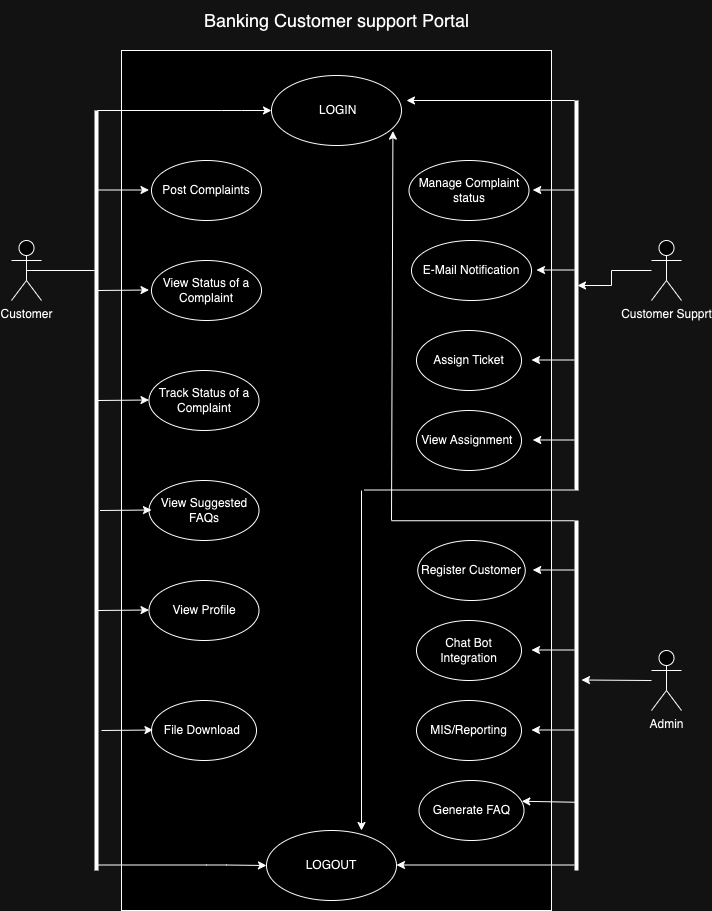

The diagram above was exported from draw.io. Its source (the exported page's mxGraphModel, read from the mxfile embedded in the PNG):
<mxGraphModel dx="954" dy="642" grid="1" gridSize="10" guides="1" tooltips="1" connect="1" arrows="1" fold="1" page="1" pageScale="1" pageWidth="850" pageHeight="1100" math="0" shadow="0">
  <root>
    <mxCell id="0" />
    <mxCell id="1" parent="0" />
    <mxCell id="zrlFu8bnIT7Q7-JN_Gw2-1" value="Customer" style="shape=umlActor;verticalLabelPosition=bottom;verticalAlign=top;html=1;" parent="1" vertex="1">
      <mxGeometry x="30" y="680" width="30" height="60" as="geometry" />
    </mxCell>
    <mxCell id="zrlFu8bnIT7Q7-JN_Gw2-2" value="" style="html=1;points=[[0,0,0,0,5],[0,1,0,0,-5],[1,0,0,0,5],[1,1,0,0,-5]];perimeter=orthogonalPerimeter;outlineConnect=0;targetShapes=umlLifeline;portConstraint=eastwest;newEdgeStyle={&quot;curved&quot;:0,&quot;rounded&quot;:0};" parent="1" vertex="1">
      <mxGeometry x="140" y="490" width="430" height="860" as="geometry" />
    </mxCell>
    <mxCell id="zrlFu8bnIT7Q7-JN_Gw2-4" value="" style="endArrow=none;html=1;rounded=0;exitX=0.5;exitY=0.5;exitDx=0;exitDy=0;exitPerimeter=0;" parent="1" source="zrlFu8bnIT7Q7-JN_Gw2-1" edge="1" target="zrlFu8bnIT7Q7-JN_Gw2-6">
      <mxGeometry width="50" height="50" relative="1" as="geometry">
        <mxPoint x="50" y="709.5" as="sourcePoint" />
        <mxPoint x="120" y="709.5" as="targetPoint" />
        <Array as="points" />
      </mxGeometry>
    </mxCell>
    <mxCell id="zrlFu8bnIT7Q7-JN_Gw2-6" value="" style="line;strokeWidth=4;direction=south;html=1;perimeter=backbonePerimeter;points=[];outlineConnect=0;" parent="1" vertex="1">
      <mxGeometry x="110" y="550" width="10" height="760" as="geometry" />
    </mxCell>
    <mxCell id="zrlFu8bnIT7Q7-JN_Gw2-7" value="&amp;nbsp;LOGIN" style="ellipse;whiteSpace=wrap;html=1;" parent="1" vertex="1">
      <mxGeometry x="290" y="515" width="130" height="70" as="geometry" />
    </mxCell>
    <mxCell id="zrlFu8bnIT7Q7-JN_Gw2-8" value="" style="endArrow=classic;html=1;rounded=0;" parent="1" edge="1" source="zrlFu8bnIT7Q7-JN_Gw2-6">
      <mxGeometry width="50" height="50" relative="1" as="geometry">
        <mxPoint x="130" y="550" as="sourcePoint" />
        <mxPoint x="290" y="550" as="targetPoint" />
        <Array as="points">
          <mxPoint x="240" y="550" />
          <mxPoint x="260" y="550" />
        </Array>
      </mxGeometry>
    </mxCell>
    <mxCell id="zrlFu8bnIT7Q7-JN_Gw2-14" value="Post Complaints" style="ellipse;whiteSpace=wrap;html=1;" parent="1" vertex="1">
      <mxGeometry x="170" y="600" width="110" height="60" as="geometry" />
    </mxCell>
    <mxCell id="zrlFu8bnIT7Q7-JN_Gw2-15" value="View Status of a Complaint" style="ellipse;whiteSpace=wrap;html=1;" parent="1" vertex="1">
      <mxGeometry x="170" y="700" width="110" height="60" as="geometry" />
    </mxCell>
    <mxCell id="zrlFu8bnIT7Q7-JN_Gw2-16" value="Track Status of a Complaint" style="ellipse;whiteSpace=wrap;html=1;" parent="1" vertex="1">
      <mxGeometry x="167.5" y="810" width="110" height="60" as="geometry" />
    </mxCell>
    <mxCell id="zrlFu8bnIT7Q7-JN_Gw2-17" value="View Suggested FAQs" style="ellipse;whiteSpace=wrap;html=1;" parent="1" vertex="1">
      <mxGeometry x="167.5" y="920" width="110" height="60" as="geometry" />
    </mxCell>
    <mxCell id="zrlFu8bnIT7Q7-JN_Gw2-18" value="View Profile" style="ellipse;whiteSpace=wrap;html=1;" parent="1" vertex="1">
      <mxGeometry x="167.5" y="1020" width="110" height="60" as="geometry" />
    </mxCell>
    <mxCell id="n86M6ECrLLZ45_Zjx_Xr-5" value="" style="edgeStyle=orthogonalEdgeStyle;rounded=0;orthogonalLoop=1;jettySize=auto;html=1;" parent="1" source="n86M6ECrLLZ45_Zjx_Xr-1" edge="1" target="F0OflaFf8eVNzs5Rd4bH-9">
      <mxGeometry relative="1" as="geometry">
        <mxPoint x="580" y="780" as="targetPoint" />
        <Array as="points">
          <mxPoint x="630" y="710" />
          <mxPoint x="630" y="725" />
        </Array>
      </mxGeometry>
    </mxCell>
    <mxCell id="n86M6ECrLLZ45_Zjx_Xr-1" value="Customer Supprt" style="shape=umlActor;verticalLabelPosition=bottom;verticalAlign=top;html=1;outlineConnect=0;" parent="1" vertex="1">
      <mxGeometry x="670" y="680" width="30" height="60" as="geometry" />
    </mxCell>
    <mxCell id="jvNQ2-BPEp6ILdZIXppI-2" value="Manage Complaint status" style="ellipse;whiteSpace=wrap;html=1;" parent="1" vertex="1">
      <mxGeometry x="427.5" y="600" width="120" height="60" as="geometry" />
    </mxCell>
    <mxCell id="jvNQ2-BPEp6ILdZIXppI-4" value="E-Mail Notification" style="ellipse;whiteSpace=wrap;html=1;" parent="1" vertex="1">
      <mxGeometry x="430" y="680" width="120" height="60" as="geometry" />
    </mxCell>
    <mxCell id="F0OflaFf8eVNzs5Rd4bH-9" value="" style="line;strokeWidth=4;direction=south;html=1;perimeter=backbonePerimeter;points=[];outlineConnect=0;" vertex="1" parent="1">
      <mxGeometry x="590" y="540" width="10" height="390" as="geometry" />
    </mxCell>
    <mxCell id="F0OflaFf8eVNzs5Rd4bH-10" value="LOGOUT" style="ellipse;whiteSpace=wrap;html=1;" vertex="1" parent="1">
      <mxGeometry x="285" y="1270" width="130" height="70" as="geometry" />
    </mxCell>
    <mxCell id="F0OflaFf8eVNzs5Rd4bH-11" value="" style="endArrow=classic;html=1;rounded=0;entryX=0;entryY=0.5;entryDx=0;entryDy=0;" edge="1" parent="1" target="F0OflaFf8eVNzs5Rd4bH-10">
      <mxGeometry width="50" height="50" relative="1" as="geometry">
        <mxPoint x="116" y="1304.5" as="sourcePoint" />
        <mxPoint x="275" y="1304.5" as="targetPoint" />
        <Array as="points">
          <mxPoint x="225" y="1304.5" />
          <mxPoint x="245" y="1304.5" />
        </Array>
      </mxGeometry>
    </mxCell>
    <mxCell id="F0OflaFf8eVNzs5Rd4bH-17" value="Banking Customer support Portal" style="text;html=1;align=center;verticalAlign=middle;resizable=0;points=[];autosize=1;strokeColor=none;fillColor=none;fontSize=18;" vertex="1" parent="1">
      <mxGeometry x="210" y="440" width="290" height="40" as="geometry" />
    </mxCell>
    <mxCell id="F0OflaFf8eVNzs5Rd4bH-20" value="Assign Ticket" style="ellipse;whiteSpace=wrap;html=1;" vertex="1" parent="1">
      <mxGeometry x="435" y="770" width="105" height="60" as="geometry" />
    </mxCell>
    <mxCell id="F0OflaFf8eVNzs5Rd4bH-21" value="View Assignment&amp;nbsp;" style="ellipse;whiteSpace=wrap;html=1;" vertex="1" parent="1">
      <mxGeometry x="435" y="850" width="105" height="60" as="geometry" />
    </mxCell>
    <mxCell id="F0OflaFf8eVNzs5Rd4bH-22" value="Admin" style="shape=umlActor;verticalLabelPosition=bottom;verticalAlign=top;html=1;outlineConnect=0;" vertex="1" parent="1">
      <mxGeometry x="670" y="1090" width="30" height="60" as="geometry" />
    </mxCell>
    <mxCell id="F0OflaFf8eVNzs5Rd4bH-24" value="" style="line;strokeWidth=4;direction=south;html=1;perimeter=backbonePerimeter;points=[];outlineConnect=0;" vertex="1" parent="1">
      <mxGeometry x="590" y="960" width="10" height="350" as="geometry" />
    </mxCell>
    <mxCell id="F0OflaFf8eVNzs5Rd4bH-25" value="Generate FAQ" style="ellipse;whiteSpace=wrap;html=1;" vertex="1" parent="1">
      <mxGeometry x="437.5" y="1220" width="105" height="60" as="geometry" />
    </mxCell>
    <mxCell id="F0OflaFf8eVNzs5Rd4bH-26" value="Chat Bot Integration" style="ellipse;whiteSpace=wrap;html=1;" vertex="1" parent="1">
      <mxGeometry x="435" y="1060" width="105" height="60" as="geometry" />
    </mxCell>
    <mxCell id="F0OflaFf8eVNzs5Rd4bH-27" value="MIS/Reporting" style="ellipse;whiteSpace=wrap;html=1;" vertex="1" parent="1">
      <mxGeometry x="435" y="1140" width="105" height="60" as="geometry" />
    </mxCell>
    <mxCell id="F0OflaFf8eVNzs5Rd4bH-28" value="File Download&amp;nbsp;" style="ellipse;whiteSpace=wrap;html=1;" vertex="1" parent="1">
      <mxGeometry x="170" y="1140" width="105" height="60" as="geometry" />
    </mxCell>
    <mxCell id="F0OflaFf8eVNzs5Rd4bH-29" value="" style="endArrow=classic;html=1;rounded=0;" edge="1" parent="1">
      <mxGeometry width="50" height="50" relative="1" as="geometry">
        <mxPoint x="670" y="1120" as="sourcePoint" />
        <mxPoint x="600" y="1119.5" as="targetPoint" />
      </mxGeometry>
    </mxCell>
    <mxCell id="Y9CvOfK5cVozKw4Mj0Gs-5" value="Register Customer" style="ellipse;whiteSpace=wrap;html=1;" vertex="1" parent="1">
      <mxGeometry x="436.25" y="980" width="107.5" height="60" as="geometry" />
    </mxCell>
    <mxCell id="Y9CvOfK5cVozKw4Mj0Gs-6" value="" style="endArrow=classic;html=1;rounded=0;" edge="1" parent="1" source="zrlFu8bnIT7Q7-JN_Gw2-6">
      <mxGeometry width="50" height="50" relative="1" as="geometry">
        <mxPoint x="127.5" y="630" as="sourcePoint" />
        <mxPoint x="167.5" y="629.5" as="targetPoint" />
      </mxGeometry>
    </mxCell>
    <mxCell id="Y9CvOfK5cVozKw4Mj0Gs-8" value="" style="endArrow=classic;html=1;rounded=0;" edge="1" parent="1">
      <mxGeometry width="50" height="50" relative="1" as="geometry">
        <mxPoint x="116" y="730" as="sourcePoint" />
        <mxPoint x="167.5" y="729.5" as="targetPoint" />
      </mxGeometry>
    </mxCell>
    <mxCell id="Y9CvOfK5cVozKw4Mj0Gs-9" value="" style="endArrow=classic;html=1;rounded=0;" edge="1" parent="1">
      <mxGeometry width="50" height="50" relative="1" as="geometry">
        <mxPoint x="116" y="840" as="sourcePoint" />
        <mxPoint x="167.5" y="839.5" as="targetPoint" />
      </mxGeometry>
    </mxCell>
    <mxCell id="Y9CvOfK5cVozKw4Mj0Gs-10" value="" style="endArrow=classic;html=1;rounded=0;" edge="1" parent="1">
      <mxGeometry width="50" height="50" relative="1" as="geometry">
        <mxPoint x="118.5" y="950" as="sourcePoint" />
        <mxPoint x="170" y="949.5" as="targetPoint" />
      </mxGeometry>
    </mxCell>
    <mxCell id="Y9CvOfK5cVozKw4Mj0Gs-11" value="" style="endArrow=classic;html=1;rounded=0;" edge="1" parent="1">
      <mxGeometry width="50" height="50" relative="1" as="geometry">
        <mxPoint x="116" y="1050" as="sourcePoint" />
        <mxPoint x="167.5" y="1049.5" as="targetPoint" />
      </mxGeometry>
    </mxCell>
    <mxCell id="Y9CvOfK5cVozKw4Mj0Gs-13" value="" style="endArrow=classic;html=1;rounded=0;" edge="1" parent="1">
      <mxGeometry width="50" height="50" relative="1" as="geometry">
        <mxPoint x="120" y="1170" as="sourcePoint" />
        <mxPoint x="171.5" y="1169.5" as="targetPoint" />
      </mxGeometry>
    </mxCell>
    <mxCell id="Y9CvOfK5cVozKw4Mj0Gs-15" value="" style="endArrow=classic;html=1;rounded=0;" edge="1" parent="1" source="F0OflaFf8eVNzs5Rd4bH-9">
      <mxGeometry width="50" height="50" relative="1" as="geometry">
        <mxPoint x="581.25" y="629.5" as="sourcePoint" />
        <mxPoint x="551.25" y="629.5" as="targetPoint" />
      </mxGeometry>
    </mxCell>
    <mxCell id="Y9CvOfK5cVozKw4Mj0Gs-18" value="" style="endArrow=classic;html=1;rounded=0;" edge="1" parent="1" source="F0OflaFf8eVNzs5Rd4bH-9">
      <mxGeometry width="50" height="50" relative="1" as="geometry">
        <mxPoint x="585" y="709.5" as="sourcePoint" />
        <mxPoint x="555" y="709.5" as="targetPoint" />
      </mxGeometry>
    </mxCell>
    <mxCell id="Y9CvOfK5cVozKw4Mj0Gs-20" value="" style="endArrow=classic;html=1;rounded=0;" edge="1" parent="1" source="F0OflaFf8eVNzs5Rd4bH-9">
      <mxGeometry width="50" height="50" relative="1" as="geometry">
        <mxPoint x="580" y="799.5" as="sourcePoint" />
        <mxPoint x="550" y="799.5" as="targetPoint" />
      </mxGeometry>
    </mxCell>
    <mxCell id="Y9CvOfK5cVozKw4Mj0Gs-21" value="" style="endArrow=classic;html=1;rounded=0;" edge="1" parent="1" source="F0OflaFf8eVNzs5Rd4bH-9">
      <mxGeometry width="50" height="50" relative="1" as="geometry">
        <mxPoint x="581.25" y="879.5" as="sourcePoint" />
        <mxPoint x="551.25" y="879.5" as="targetPoint" />
      </mxGeometry>
    </mxCell>
    <mxCell id="Y9CvOfK5cVozKw4Mj0Gs-22" value="" style="endArrow=classic;html=1;rounded=0;" edge="1" parent="1" source="F0OflaFf8eVNzs5Rd4bH-24">
      <mxGeometry width="50" height="50" relative="1" as="geometry">
        <mxPoint x="581.25" y="1009.5" as="sourcePoint" />
        <mxPoint x="551.25" y="1009.5" as="targetPoint" />
      </mxGeometry>
    </mxCell>
    <mxCell id="Y9CvOfK5cVozKw4Mj0Gs-23" value="" style="endArrow=classic;html=1;rounded=0;" edge="1" parent="1" source="F0OflaFf8eVNzs5Rd4bH-24">
      <mxGeometry width="50" height="50" relative="1" as="geometry">
        <mxPoint x="580" y="1089.5" as="sourcePoint" />
        <mxPoint x="550" y="1089.5" as="targetPoint" />
      </mxGeometry>
    </mxCell>
    <mxCell id="Y9CvOfK5cVozKw4Mj0Gs-24" value="" style="endArrow=classic;html=1;rounded=0;" edge="1" parent="1" source="F0OflaFf8eVNzs5Rd4bH-24">
      <mxGeometry width="50" height="50" relative="1" as="geometry">
        <mxPoint x="580" y="1169.5" as="sourcePoint" />
        <mxPoint x="550" y="1169.5" as="targetPoint" />
      </mxGeometry>
    </mxCell>
    <mxCell id="Y9CvOfK5cVozKw4Mj0Gs-25" value="" style="endArrow=classic;html=1;rounded=0;exitX=0.805;exitY=0.6;exitDx=0;exitDy=0;exitPerimeter=0;entryX=0.979;entryY=0.346;entryDx=0;entryDy=0;entryPerimeter=0;" edge="1" parent="1" source="F0OflaFf8eVNzs5Rd4bH-24" target="F0OflaFf8eVNzs5Rd4bH-25">
      <mxGeometry width="50" height="50" relative="1" as="geometry">
        <mxPoint x="577.5" y="1249.5" as="sourcePoint" />
        <mxPoint x="547.5" y="1249.5" as="targetPoint" />
      </mxGeometry>
    </mxCell>
    <mxCell id="Y9CvOfK5cVozKw4Mj0Gs-29" value="" style="endArrow=none;html=1;rounded=0;" edge="1" parent="1" target="F0OflaFf8eVNzs5Rd4bH-24">
      <mxGeometry width="50" height="50" relative="1" as="geometry">
        <mxPoint x="410" y="960.25" as="sourcePoint" />
        <mxPoint x="580" y="960" as="targetPoint" />
      </mxGeometry>
    </mxCell>
    <mxCell id="Y9CvOfK5cVozKw4Mj0Gs-30" value="" style="endArrow=classic;html=1;rounded=0;entryX=0.934;entryY=0.794;entryDx=0;entryDy=0;entryPerimeter=0;" edge="1" parent="1" target="zrlFu8bnIT7Q7-JN_Gw2-7">
      <mxGeometry width="50" height="50" relative="1" as="geometry">
        <mxPoint x="410" y="960" as="sourcePoint" />
        <mxPoint x="410" y="580" as="targetPoint" />
      </mxGeometry>
    </mxCell>
    <mxCell id="Y9CvOfK5cVozKw4Mj0Gs-31" value="" style="endArrow=classic;html=1;rounded=0;" edge="1" parent="1" source="F0OflaFf8eVNzs5Rd4bH-24">
      <mxGeometry width="50" height="50" relative="1" as="geometry">
        <mxPoint x="585" y="1304.5" as="sourcePoint" />
        <mxPoint x="415" y="1304.5" as="targetPoint" />
      </mxGeometry>
    </mxCell>
    <mxCell id="Y9CvOfK5cVozKw4Mj0Gs-32" value="" style="endArrow=classic;html=1;rounded=0;" edge="1" parent="1" source="F0OflaFf8eVNzs5Rd4bH-9">
      <mxGeometry width="50" height="50" relative="1" as="geometry">
        <mxPoint x="585" y="540" as="sourcePoint" />
        <mxPoint x="425" y="540" as="targetPoint" />
      </mxGeometry>
    </mxCell>
    <mxCell id="XiVf0VDIxjnBlw7SzlYV-1" value="" style="endArrow=none;html=1;rounded=0;" edge="1" parent="1">
      <mxGeometry width="50" height="50" relative="1" as="geometry">
        <mxPoint x="382.5" y="929.5" as="sourcePoint" />
        <mxPoint x="592.5" y="929.5" as="targetPoint" />
      </mxGeometry>
    </mxCell>
    <mxCell id="XiVf0VDIxjnBlw7SzlYV-2" value="" style="endArrow=classic;html=1;rounded=0;" edge="1" parent="1">
      <mxGeometry width="50" height="50" relative="1" as="geometry">
        <mxPoint x="380" y="930" as="sourcePoint" />
        <mxPoint x="380" y="1270" as="targetPoint" />
      </mxGeometry>
    </mxCell>
  </root>
</mxGraphModel>